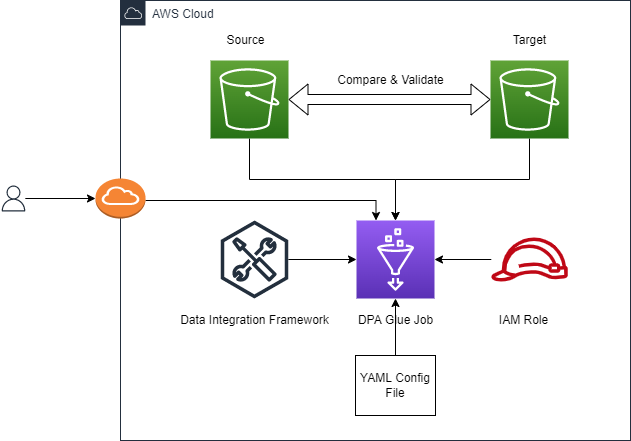

The diagram above was exported from draw.io. Its source (the exported page's mxGraphModel, read from the mxfile embedded in the PNG):
<mxGraphModel dx="1022" dy="436" grid="1" gridSize="10" guides="1" tooltips="1" connect="1" arrows="1" fold="1" page="1" pageScale="1" pageWidth="850" pageHeight="1100" math="0" shadow="0">
  <root>
    <mxCell id="0" />
    <mxCell id="1" parent="0" />
    <mxCell id="yUvwEr0CiD4fNyOTSCJ5-1" value="" style="sketch=0;points=[[0,0,0],[0.25,0,0],[0.5,0,0],[0.75,0,0],[1,0,0],[0,1,0],[0.25,1,0],[0.5,1,0],[0.75,1,0],[1,1,0],[0,0.25,0],[0,0.5,0],[0,0.75,0],[1,0.25,0],[1,0.5,0],[1,0.75,0]];outlineConnect=0;fontColor=#232F3E;gradientColor=#945DF2;gradientDirection=north;fillColor=#5A30B5;strokeColor=#ffffff;dashed=0;verticalLabelPosition=bottom;verticalAlign=top;align=center;html=1;fontSize=12;fontStyle=0;aspect=fixed;shape=mxgraph.aws4.resourceIcon;resIcon=mxgraph.aws4.glue;" vertex="1" parent="1">
      <mxGeometry x="386" y="240" width="78" height="78" as="geometry" />
    </mxCell>
    <mxCell id="yUvwEr0CiD4fNyOTSCJ5-10" style="edgeStyle=orthogonalEdgeStyle;rounded=0;orthogonalLoop=1;jettySize=auto;html=1;exitX=0.5;exitY=1;exitDx=0;exitDy=0;exitPerimeter=0;" edge="1" parent="1" source="yUvwEr0CiD4fNyOTSCJ5-2" target="yUvwEr0CiD4fNyOTSCJ5-1">
      <mxGeometry relative="1" as="geometry" />
    </mxCell>
    <mxCell id="yUvwEr0CiD4fNyOTSCJ5-2" value="" style="sketch=0;points=[[0,0,0],[0.25,0,0],[0.5,0,0],[0.75,0,0],[1,0,0],[0,1,0],[0.25,1,0],[0.5,1,0],[0.75,1,0],[1,1,0],[0,0.25,0],[0,0.5,0],[0,0.75,0],[1,0.25,0],[1,0.5,0],[1,0.75,0]];outlineConnect=0;fontColor=#232F3E;gradientColor=#60A337;gradientDirection=north;fillColor=#277116;strokeColor=#ffffff;dashed=0;verticalLabelPosition=bottom;verticalAlign=top;align=center;html=1;fontSize=12;fontStyle=0;aspect=fixed;shape=mxgraph.aws4.resourceIcon;resIcon=mxgraph.aws4.s3;" vertex="1" parent="1">
      <mxGeometry x="240" y="80" width="78" height="78" as="geometry" />
    </mxCell>
    <mxCell id="yUvwEr0CiD4fNyOTSCJ5-11" style="edgeStyle=orthogonalEdgeStyle;rounded=0;orthogonalLoop=1;jettySize=auto;html=1;exitX=0.5;exitY=1;exitDx=0;exitDy=0;exitPerimeter=0;entryX=0.5;entryY=0;entryDx=0;entryDy=0;entryPerimeter=0;" edge="1" parent="1" source="yUvwEr0CiD4fNyOTSCJ5-3" target="yUvwEr0CiD4fNyOTSCJ5-1">
      <mxGeometry relative="1" as="geometry" />
    </mxCell>
    <mxCell id="yUvwEr0CiD4fNyOTSCJ5-3" value="" style="sketch=0;points=[[0,0,0],[0.25,0,0],[0.5,0,0],[0.75,0,0],[1,0,0],[0,1,0],[0.25,1,0],[0.5,1,0],[0.75,1,0],[1,1,0],[0,0.25,0],[0,0.5,0],[0,0.75,0],[1,0.25,0],[1,0.5,0],[1,0.75,0]];outlineConnect=0;fontColor=#232F3E;gradientColor=#60A337;gradientDirection=north;fillColor=#277116;strokeColor=#ffffff;dashed=0;verticalLabelPosition=bottom;verticalAlign=top;align=center;html=1;fontSize=12;fontStyle=0;aspect=fixed;shape=mxgraph.aws4.resourceIcon;resIcon=mxgraph.aws4.s3;" vertex="1" parent="1">
      <mxGeometry x="520" y="80" width="78" height="78" as="geometry" />
    </mxCell>
    <mxCell id="yUvwEr0CiD4fNyOTSCJ5-13" style="edgeStyle=orthogonalEdgeStyle;rounded=0;orthogonalLoop=1;jettySize=auto;html=1;entryX=1;entryY=0.5;entryDx=0;entryDy=0;entryPerimeter=0;" edge="1" parent="1" source="yUvwEr0CiD4fNyOTSCJ5-5" target="yUvwEr0CiD4fNyOTSCJ5-1">
      <mxGeometry relative="1" as="geometry" />
    </mxCell>
    <mxCell id="yUvwEr0CiD4fNyOTSCJ5-5" value="" style="sketch=0;outlineConnect=0;fontColor=#232F3E;gradientColor=none;fillColor=#BF0816;strokeColor=none;dashed=0;verticalLabelPosition=bottom;verticalAlign=top;align=center;html=1;fontSize=12;fontStyle=0;aspect=fixed;pointerEvents=1;shape=mxgraph.aws4.role;" vertex="1" parent="1">
      <mxGeometry x="520" y="257" width="78" height="44" as="geometry" />
    </mxCell>
    <mxCell id="yUvwEr0CiD4fNyOTSCJ5-12" style="edgeStyle=orthogonalEdgeStyle;rounded=0;orthogonalLoop=1;jettySize=auto;html=1;entryX=0;entryY=0.5;entryDx=0;entryDy=0;entryPerimeter=0;" edge="1" parent="1" source="yUvwEr0CiD4fNyOTSCJ5-6" target="yUvwEr0CiD4fNyOTSCJ5-1">
      <mxGeometry relative="1" as="geometry" />
    </mxCell>
    <mxCell id="yUvwEr0CiD4fNyOTSCJ5-6" value="" style="sketch=0;outlineConnect=0;fontColor=#232F3E;gradientColor=none;fillColor=#232F3D;strokeColor=none;dashed=0;verticalLabelPosition=bottom;verticalAlign=top;align=center;html=1;fontSize=12;fontStyle=0;aspect=fixed;pointerEvents=1;shape=mxgraph.aws4.external_toolkit;" vertex="1" parent="1">
      <mxGeometry x="250" y="240" width="68" height="78" as="geometry" />
    </mxCell>
    <mxCell id="yUvwEr0CiD4fNyOTSCJ5-8" value="" style="shape=flexArrow;endArrow=classic;startArrow=classic;html=1;rounded=0;entryX=0;entryY=0.5;entryDx=0;entryDy=0;entryPerimeter=0;" edge="1" parent="1" source="yUvwEr0CiD4fNyOTSCJ5-2" target="yUvwEr0CiD4fNyOTSCJ5-3">
      <mxGeometry width="100" height="100" relative="1" as="geometry">
        <mxPoint x="375" y="180" as="sourcePoint" />
        <mxPoint x="475" y="80" as="targetPoint" />
      </mxGeometry>
    </mxCell>
    <mxCell id="yUvwEr0CiD4fNyOTSCJ5-14" value="Compare &amp;amp; Validate" style="text;html=1;resizable=0;autosize=1;align=center;verticalAlign=middle;points=[];fillColor=none;strokeColor=none;rounded=0;" vertex="1" parent="1">
      <mxGeometry x="360" y="90" width="120" height="20" as="geometry" />
    </mxCell>
    <mxCell id="yUvwEr0CiD4fNyOTSCJ5-15" value="Source" style="text;html=1;resizable=0;autosize=1;align=center;verticalAlign=middle;points=[];fillColor=none;strokeColor=none;rounded=0;" vertex="1" parent="1">
      <mxGeometry x="250" y="50" width="50" height="20" as="geometry" />
    </mxCell>
    <mxCell id="yUvwEr0CiD4fNyOTSCJ5-16" value="Target" style="text;html=1;resizable=0;autosize=1;align=center;verticalAlign=middle;points=[];fillColor=none;strokeColor=none;rounded=0;" vertex="1" parent="1">
      <mxGeometry x="534" y="50" width="50" height="20" as="geometry" />
    </mxCell>
    <mxCell id="yUvwEr0CiD4fNyOTSCJ5-17" value="Data Integration Framework" style="text;html=1;resizable=0;autosize=1;align=center;verticalAlign=middle;points=[];fillColor=none;strokeColor=none;rounded=0;" vertex="1" parent="1">
      <mxGeometry x="204" y="330" width="160" height="20" as="geometry" />
    </mxCell>
    <mxCell id="yUvwEr0CiD4fNyOTSCJ5-18" value="DPA Glue Job" style="text;html=1;resizable=0;autosize=1;align=center;verticalAlign=middle;points=[];fillColor=none;strokeColor=none;rounded=0;" vertex="1" parent="1">
      <mxGeometry x="380" y="330" width="90" height="20" as="geometry" />
    </mxCell>
    <mxCell id="yUvwEr0CiD4fNyOTSCJ5-20" style="edgeStyle=orthogonalEdgeStyle;rounded=0;orthogonalLoop=1;jettySize=auto;html=1;" edge="1" parent="1" source="yUvwEr0CiD4fNyOTSCJ5-19" target="yUvwEr0CiD4fNyOTSCJ5-1">
      <mxGeometry relative="1" as="geometry" />
    </mxCell>
    <mxCell id="yUvwEr0CiD4fNyOTSCJ5-19" value="YAML Config File" style="whiteSpace=wrap;html=1;" vertex="1" parent="1">
      <mxGeometry x="385" y="375" width="80" height="60" as="geometry" />
    </mxCell>
    <mxCell id="yUvwEr0CiD4fNyOTSCJ5-21" value="IAM Role" style="text;html=1;resizable=0;autosize=1;align=center;verticalAlign=middle;points=[];fillColor=none;strokeColor=none;rounded=0;" vertex="1" parent="1">
      <mxGeometry x="523" y="330" width="60" height="20" as="geometry" />
    </mxCell>
    <mxCell id="yUvwEr0CiD4fNyOTSCJ5-23" value="AWS Cloud" style="points=[[0,0],[0.25,0],[0.5,0],[0.75,0],[1,0],[1,0.25],[1,0.5],[1,0.75],[1,1],[0.75,1],[0.5,1],[0.25,1],[0,1],[0,0.75],[0,0.5],[0,0.25]];outlineConnect=0;gradientColor=none;html=1;whiteSpace=wrap;fontSize=12;fontStyle=0;container=1;pointerEvents=0;collapsible=0;recursiveResize=0;shape=mxgraph.aws4.group;grIcon=mxgraph.aws4.group_aws_cloud;strokeColor=#232F3E;fillColor=none;verticalAlign=top;align=left;spacingLeft=30;fontColor=#232F3E;dashed=0;" vertex="1" parent="1">
      <mxGeometry x="150" y="20" width="510" height="440" as="geometry" />
    </mxCell>
    <mxCell id="yUvwEr0CiD4fNyOTSCJ5-26" style="edgeStyle=orthogonalEdgeStyle;rounded=0;orthogonalLoop=1;jettySize=auto;html=1;" edge="1" parent="1" source="yUvwEr0CiD4fNyOTSCJ5-25" target="yUvwEr0CiD4fNyOTSCJ5-24">
      <mxGeometry relative="1" as="geometry" />
    </mxCell>
    <mxCell id="yUvwEr0CiD4fNyOTSCJ5-25" value="" style="sketch=0;outlineConnect=0;fontColor=#232F3E;gradientColor=none;fillColor=#232F3D;strokeColor=none;dashed=0;verticalLabelPosition=bottom;verticalAlign=top;align=center;html=1;fontSize=12;fontStyle=0;aspect=fixed;pointerEvents=1;shape=mxgraph.aws4.user;" vertex="1" parent="1">
      <mxGeometry x="30" y="205" width="26" height="26" as="geometry" />
    </mxCell>
    <mxCell id="yUvwEr0CiD4fNyOTSCJ5-27" style="edgeStyle=orthogonalEdgeStyle;rounded=0;orthogonalLoop=1;jettySize=auto;html=1;entryX=0.25;entryY=0;entryDx=0;entryDy=0;entryPerimeter=0;" edge="1" parent="1" source="yUvwEr0CiD4fNyOTSCJ5-24" target="yUvwEr0CiD4fNyOTSCJ5-1">
      <mxGeometry relative="1" as="geometry">
        <Array as="points">
          <mxPoint x="406" y="220" />
        </Array>
      </mxGeometry>
    </mxCell>
    <mxCell id="yUvwEr0CiD4fNyOTSCJ5-24" value="" style="outlineConnect=0;dashed=0;verticalLabelPosition=bottom;verticalAlign=top;align=center;html=1;shape=mxgraph.aws3.internet_gateway;fillColor=#F58534;gradientColor=none;" vertex="1" parent="1">
      <mxGeometry x="125" y="198" width="50" height="40" as="geometry" />
    </mxCell>
  </root>
</mxGraphModel>